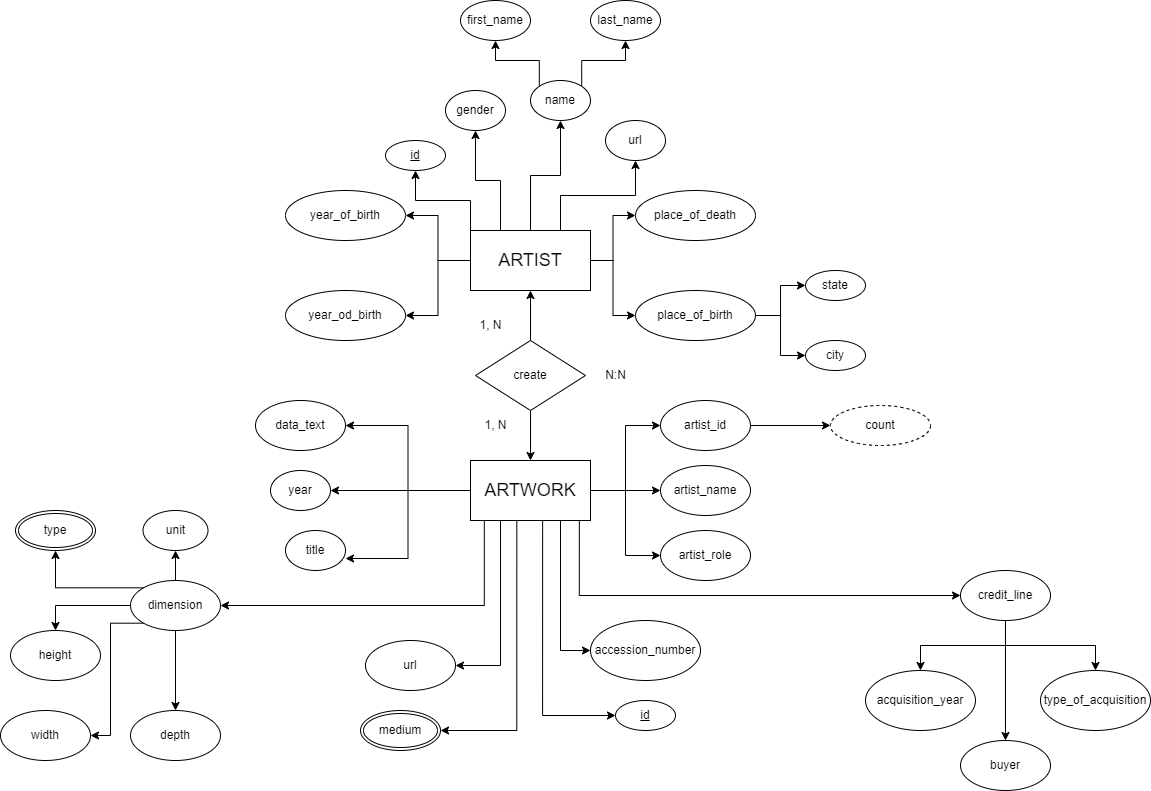

The diagram above was exported from draw.io. Its source (the exported page's mxGraphModel, read from the mxfile embedded in the PNG):
<mxGraphModel dx="3194" dy="1098" grid="1" gridSize="10" guides="1" tooltips="1" connect="1" arrows="1" fold="1" page="1" pageScale="1" pageWidth="1169" pageHeight="827" math="0" shadow="0">
  <root>
    <mxCell id="0" />
    <mxCell id="1" parent="0" />
    <mxCell id="ulLzSocMfDwDQzhPmkqp-11" style="edgeStyle=orthogonalEdgeStyle;rounded=0;orthogonalLoop=1;jettySize=auto;html=1;entryX=1;entryY=0.5;entryDx=0;entryDy=0;" parent="1" source="ulLzSocMfDwDQzhPmkqp-2" target="ulLzSocMfDwDQzhPmkqp-9" edge="1">
      <mxGeometry relative="1" as="geometry" />
    </mxCell>
    <mxCell id="ulLzSocMfDwDQzhPmkqp-12" style="edgeStyle=orthogonalEdgeStyle;rounded=0;orthogonalLoop=1;jettySize=auto;html=1;entryX=1;entryY=0.5;entryDx=0;entryDy=0;" parent="1" source="ulLzSocMfDwDQzhPmkqp-2" target="ulLzSocMfDwDQzhPmkqp-7" edge="1">
      <mxGeometry relative="1" as="geometry" />
    </mxCell>
    <mxCell id="ulLzSocMfDwDQzhPmkqp-14" style="edgeStyle=orthogonalEdgeStyle;rounded=0;orthogonalLoop=1;jettySize=auto;html=1;entryX=0;entryY=0.5;entryDx=0;entryDy=0;" parent="1" source="ulLzSocMfDwDQzhPmkqp-2" target="ulLzSocMfDwDQzhPmkqp-13" edge="1">
      <mxGeometry relative="1" as="geometry" />
    </mxCell>
    <mxCell id="ulLzSocMfDwDQzhPmkqp-20" style="edgeStyle=orthogonalEdgeStyle;rounded=0;orthogonalLoop=1;jettySize=auto;html=1;entryX=0;entryY=0.5;entryDx=0;entryDy=0;" parent="1" source="ulLzSocMfDwDQzhPmkqp-2" target="ulLzSocMfDwDQzhPmkqp-19" edge="1">
      <mxGeometry relative="1" as="geometry" />
    </mxCell>
    <mxCell id="ulLzSocMfDwDQzhPmkqp-22" style="edgeStyle=orthogonalEdgeStyle;rounded=0;orthogonalLoop=1;jettySize=auto;html=1;exitX=0;exitY=0;exitDx=0;exitDy=0;" parent="1" source="ulLzSocMfDwDQzhPmkqp-2" target="ulLzSocMfDwDQzhPmkqp-21" edge="1">
      <mxGeometry relative="1" as="geometry" />
    </mxCell>
    <mxCell id="ulLzSocMfDwDQzhPmkqp-24" style="edgeStyle=orthogonalEdgeStyle;rounded=0;orthogonalLoop=1;jettySize=auto;html=1;exitX=0.25;exitY=0;exitDx=0;exitDy=0;entryX=0.5;entryY=1;entryDx=0;entryDy=0;" parent="1" source="ulLzSocMfDwDQzhPmkqp-2" target="ulLzSocMfDwDQzhPmkqp-23" edge="1">
      <mxGeometry relative="1" as="geometry" />
    </mxCell>
    <mxCell id="ulLzSocMfDwDQzhPmkqp-26" style="edgeStyle=orthogonalEdgeStyle;rounded=0;orthogonalLoop=1;jettySize=auto;html=1;exitX=0.75;exitY=0;exitDx=0;exitDy=0;entryX=0.5;entryY=1;entryDx=0;entryDy=0;" parent="1" source="ulLzSocMfDwDQzhPmkqp-2" target="ulLzSocMfDwDQzhPmkqp-25" edge="1">
      <mxGeometry relative="1" as="geometry" />
    </mxCell>
    <mxCell id="ulLzSocMfDwDQzhPmkqp-28" style="edgeStyle=orthogonalEdgeStyle;rounded=0;orthogonalLoop=1;jettySize=auto;html=1;exitX=0.5;exitY=0;exitDx=0;exitDy=0;entryX=0.5;entryY=1;entryDx=0;entryDy=0;" parent="1" source="ulLzSocMfDwDQzhPmkqp-2" target="ulLzSocMfDwDQzhPmkqp-27" edge="1">
      <mxGeometry relative="1" as="geometry" />
    </mxCell>
    <mxCell id="ulLzSocMfDwDQzhPmkqp-2" value="&lt;font style=&quot;font-size: 18px;&quot;&gt;ARTIST&lt;/font&gt;" style="rounded=0;whiteSpace=wrap;html=1;" parent="1" vertex="1">
      <mxGeometry x="480" y="250" width="120" height="60" as="geometry" />
    </mxCell>
    <mxCell id="ulLzSocMfDwDQzhPmkqp-7" value="year_od_birth" style="ellipse;whiteSpace=wrap;html=1;" parent="1" vertex="1">
      <mxGeometry x="295" y="310" width="120" height="50" as="geometry" />
    </mxCell>
    <mxCell id="ulLzSocMfDwDQzhPmkqp-9" value="year_of_birth" style="ellipse;whiteSpace=wrap;html=1;" parent="1" vertex="1">
      <mxGeometry x="295" y="210" width="120" height="50" as="geometry" />
    </mxCell>
    <mxCell id="ulLzSocMfDwDQzhPmkqp-16" value="" style="edgeStyle=orthogonalEdgeStyle;rounded=0;orthogonalLoop=1;jettySize=auto;html=1;" parent="1" source="ulLzSocMfDwDQzhPmkqp-13" target="ulLzSocMfDwDQzhPmkqp-15" edge="1">
      <mxGeometry relative="1" as="geometry" />
    </mxCell>
    <mxCell id="ulLzSocMfDwDQzhPmkqp-18" style="edgeStyle=orthogonalEdgeStyle;rounded=0;orthogonalLoop=1;jettySize=auto;html=1;entryX=0;entryY=0.5;entryDx=0;entryDy=0;" parent="1" source="ulLzSocMfDwDQzhPmkqp-13" target="ulLzSocMfDwDQzhPmkqp-17" edge="1">
      <mxGeometry relative="1" as="geometry" />
    </mxCell>
    <mxCell id="ulLzSocMfDwDQzhPmkqp-13" value="place_of_birth" style="ellipse;whiteSpace=wrap;html=1;" parent="1" vertex="1">
      <mxGeometry x="645" y="310" width="120" height="50" as="geometry" />
    </mxCell>
    <mxCell id="ulLzSocMfDwDQzhPmkqp-15" value="city" style="ellipse;whiteSpace=wrap;html=1;" parent="1" vertex="1">
      <mxGeometry x="815" y="360" width="60" height="30" as="geometry" />
    </mxCell>
    <mxCell id="ulLzSocMfDwDQzhPmkqp-17" value="state" style="ellipse;whiteSpace=wrap;html=1;" parent="1" vertex="1">
      <mxGeometry x="815" y="290" width="60" height="30" as="geometry" />
    </mxCell>
    <mxCell id="ulLzSocMfDwDQzhPmkqp-19" value="place_of_death" style="ellipse;whiteSpace=wrap;html=1;" parent="1" vertex="1">
      <mxGeometry x="645" y="210" width="120" height="50" as="geometry" />
    </mxCell>
    <mxCell id="ulLzSocMfDwDQzhPmkqp-21" value="&lt;u&gt;id&lt;/u&gt;" style="ellipse;whiteSpace=wrap;html=1;" parent="1" vertex="1">
      <mxGeometry x="395" y="160" width="60" height="30" as="geometry" />
    </mxCell>
    <mxCell id="ulLzSocMfDwDQzhPmkqp-23" value="gender" style="ellipse;whiteSpace=wrap;html=1;" parent="1" vertex="1">
      <mxGeometry x="455" y="110" width="60" height="40" as="geometry" />
    </mxCell>
    <mxCell id="ulLzSocMfDwDQzhPmkqp-25" value="url" style="ellipse;whiteSpace=wrap;html=1;" parent="1" vertex="1">
      <mxGeometry x="615" y="140" width="60" height="40" as="geometry" />
    </mxCell>
    <mxCell id="ulLzSocMfDwDQzhPmkqp-33" style="edgeStyle=orthogonalEdgeStyle;rounded=0;orthogonalLoop=1;jettySize=auto;html=1;exitX=0;exitY=0;exitDx=0;exitDy=0;entryX=0.5;entryY=1;entryDx=0;entryDy=0;" parent="1" source="ulLzSocMfDwDQzhPmkqp-27" target="ulLzSocMfDwDQzhPmkqp-29" edge="1">
      <mxGeometry relative="1" as="geometry" />
    </mxCell>
    <mxCell id="ulLzSocMfDwDQzhPmkqp-34" style="edgeStyle=orthogonalEdgeStyle;rounded=0;orthogonalLoop=1;jettySize=auto;html=1;exitX=1;exitY=0;exitDx=0;exitDy=0;entryX=0.5;entryY=1;entryDx=0;entryDy=0;" parent="1" source="ulLzSocMfDwDQzhPmkqp-27" target="ulLzSocMfDwDQzhPmkqp-30" edge="1">
      <mxGeometry relative="1" as="geometry" />
    </mxCell>
    <mxCell id="ulLzSocMfDwDQzhPmkqp-27" value="name" style="ellipse;whiteSpace=wrap;html=1;" parent="1" vertex="1">
      <mxGeometry x="540" y="100" width="60" height="40" as="geometry" />
    </mxCell>
    <mxCell id="ulLzSocMfDwDQzhPmkqp-29" value="first_name" style="ellipse;whiteSpace=wrap;html=1;" parent="1" vertex="1">
      <mxGeometry x="470" y="20" width="70" height="40" as="geometry" />
    </mxCell>
    <mxCell id="ulLzSocMfDwDQzhPmkqp-30" value="last_name" style="ellipse;whiteSpace=wrap;html=1;" parent="1" vertex="1">
      <mxGeometry x="600" y="20" width="70" height="40" as="geometry" />
    </mxCell>
    <mxCell id="ulLzSocMfDwDQzhPmkqp-36" value="" style="edgeStyle=orthogonalEdgeStyle;rounded=0;orthogonalLoop=1;jettySize=auto;html=1;" parent="1" source="ulLzSocMfDwDQzhPmkqp-35" target="ulLzSocMfDwDQzhPmkqp-2" edge="1">
      <mxGeometry relative="1" as="geometry" />
    </mxCell>
    <mxCell id="ulLzSocMfDwDQzhPmkqp-40" value="" style="edgeStyle=orthogonalEdgeStyle;rounded=0;orthogonalLoop=1;jettySize=auto;html=1;" parent="1" source="ulLzSocMfDwDQzhPmkqp-35" target="ulLzSocMfDwDQzhPmkqp-39" edge="1">
      <mxGeometry relative="1" as="geometry" />
    </mxCell>
    <mxCell id="ulLzSocMfDwDQzhPmkqp-35" value="create" style="rhombus;whiteSpace=wrap;html=1;" parent="1" vertex="1">
      <mxGeometry x="485" y="360" width="110" height="70" as="geometry" />
    </mxCell>
    <mxCell id="ulLzSocMfDwDQzhPmkqp-37" value="N:N" style="text;html=1;align=center;verticalAlign=middle;resizable=0;points=[];autosize=1;strokeColor=none;fillColor=none;" parent="1" vertex="1">
      <mxGeometry x="605" y="380" width="40" height="30" as="geometry" />
    </mxCell>
    <mxCell id="ulLzSocMfDwDQzhPmkqp-38" value="1, N" style="text;html=1;align=center;verticalAlign=middle;resizable=0;points=[];autosize=1;strokeColor=none;fillColor=none;" parent="1" vertex="1">
      <mxGeometry x="475" y="330" width="50" height="30" as="geometry" />
    </mxCell>
    <mxCell id="ulLzSocMfDwDQzhPmkqp-56" style="edgeStyle=orthogonalEdgeStyle;rounded=0;orthogonalLoop=1;jettySize=auto;html=1;exitX=0;exitY=0.5;exitDx=0;exitDy=0;entryX=1;entryY=0.5;entryDx=0;entryDy=0;" parent="1" source="ulLzSocMfDwDQzhPmkqp-39" target="ulLzSocMfDwDQzhPmkqp-42" edge="1">
      <mxGeometry relative="1" as="geometry" />
    </mxCell>
    <mxCell id="ulLzSocMfDwDQzhPmkqp-58" style="edgeStyle=orthogonalEdgeStyle;rounded=0;orthogonalLoop=1;jettySize=auto;html=1;" parent="1" source="ulLzSocMfDwDQzhPmkqp-39" target="ulLzSocMfDwDQzhPmkqp-43" edge="1">
      <mxGeometry relative="1" as="geometry" />
    </mxCell>
    <mxCell id="ulLzSocMfDwDQzhPmkqp-60" value="" style="edgeStyle=orthogonalEdgeStyle;rounded=0;orthogonalLoop=1;jettySize=auto;html=1;" parent="1" source="ulLzSocMfDwDQzhPmkqp-39" target="ulLzSocMfDwDQzhPmkqp-50" edge="1">
      <mxGeometry relative="1" as="geometry" />
    </mxCell>
    <mxCell id="ulLzSocMfDwDQzhPmkqp-61" style="edgeStyle=orthogonalEdgeStyle;rounded=0;orthogonalLoop=1;jettySize=auto;html=1;entryX=0;entryY=0.5;entryDx=0;entryDy=0;" parent="1" source="ulLzSocMfDwDQzhPmkqp-39" target="ulLzSocMfDwDQzhPmkqp-49" edge="1">
      <mxGeometry relative="1" as="geometry" />
    </mxCell>
    <mxCell id="ulLzSocMfDwDQzhPmkqp-62" style="edgeStyle=orthogonalEdgeStyle;rounded=0;orthogonalLoop=1;jettySize=auto;html=1;entryX=0;entryY=0.5;entryDx=0;entryDy=0;" parent="1" source="ulLzSocMfDwDQzhPmkqp-39" target="ulLzSocMfDwDQzhPmkqp-51" edge="1">
      <mxGeometry relative="1" as="geometry" />
    </mxCell>
    <mxCell id="ulLzSocMfDwDQzhPmkqp-100" style="edgeStyle=orthogonalEdgeStyle;rounded=0;orthogonalLoop=1;jettySize=auto;html=1;exitX=0.907;exitY=0.989;exitDx=0;exitDy=0;entryX=0;entryY=0.5;entryDx=0;entryDy=0;exitPerimeter=0;" parent="1" source="ulLzSocMfDwDQzhPmkqp-39" target="ulLzSocMfDwDQzhPmkqp-99" edge="1">
      <mxGeometry relative="1" as="geometry" />
    </mxCell>
    <mxCell id="ulLzSocMfDwDQzhPmkqp-115" style="edgeStyle=orthogonalEdgeStyle;rounded=0;orthogonalLoop=1;jettySize=auto;html=1;exitX=0.115;exitY=0.989;exitDx=0;exitDy=0;entryX=1;entryY=0.5;entryDx=0;entryDy=0;exitPerimeter=0;" parent="1" source="ulLzSocMfDwDQzhPmkqp-39" target="ulLzSocMfDwDQzhPmkqp-81" edge="1">
      <mxGeometry relative="1" as="geometry" />
    </mxCell>
    <mxCell id="ulLzSocMfDwDQzhPmkqp-124" style="edgeStyle=orthogonalEdgeStyle;rounded=0;orthogonalLoop=1;jettySize=auto;html=1;exitX=0.75;exitY=1;exitDx=0;exitDy=0;entryX=0;entryY=0.5;entryDx=0;entryDy=0;" parent="1" source="ulLzSocMfDwDQzhPmkqp-39" target="ulLzSocMfDwDQzhPmkqp-123" edge="1">
      <mxGeometry relative="1" as="geometry" />
    </mxCell>
    <mxCell id="ulLzSocMfDwDQzhPmkqp-128" style="edgeStyle=orthogonalEdgeStyle;rounded=0;orthogonalLoop=1;jettySize=auto;html=1;exitX=0.386;exitY=0.989;exitDx=0;exitDy=0;entryX=1;entryY=0.5;entryDx=0;entryDy=0;fontStyle=4;exitPerimeter=0;" parent="1" source="ulLzSocMfDwDQzhPmkqp-39" target="ulLzSocMfDwDQzhPmkqp-127" edge="1">
      <mxGeometry relative="1" as="geometry" />
    </mxCell>
    <mxCell id="ulLzSocMfDwDQzhPmkqp-135" style="edgeStyle=orthogonalEdgeStyle;rounded=0;orthogonalLoop=1;jettySize=auto;html=1;exitX=0.25;exitY=1;exitDx=0;exitDy=0;entryX=1;entryY=0.5;entryDx=0;entryDy=0;" parent="1" source="ulLzSocMfDwDQzhPmkqp-39" target="ulLzSocMfDwDQzhPmkqp-132" edge="1">
      <mxGeometry relative="1" as="geometry" />
    </mxCell>
    <mxCell id="ulLzSocMfDwDQzhPmkqp-136" style="edgeStyle=orthogonalEdgeStyle;rounded=0;orthogonalLoop=1;jettySize=auto;html=1;exitX=0.601;exitY=0.989;exitDx=0;exitDy=0;entryX=0;entryY=0.5;entryDx=0;entryDy=0;exitPerimeter=0;" parent="1" source="ulLzSocMfDwDQzhPmkqp-39" target="ulLzSocMfDwDQzhPmkqp-125" edge="1">
      <mxGeometry relative="1" as="geometry" />
    </mxCell>
    <mxCell id="ulLzSocMfDwDQzhPmkqp-39" value="&lt;font style=&quot;font-size: 18px;&quot;&gt;ARTWORK&lt;/font&gt;" style="rounded=0;whiteSpace=wrap;html=1;" parent="1" vertex="1">
      <mxGeometry x="480" y="480" width="120" height="60" as="geometry" />
    </mxCell>
    <mxCell id="ulLzSocMfDwDQzhPmkqp-41" value="1, N" style="text;html=1;align=center;verticalAlign=middle;resizable=0;points=[];autosize=1;strokeColor=none;fillColor=none;" parent="1" vertex="1">
      <mxGeometry x="480" y="430" width="50" height="30" as="geometry" />
    </mxCell>
    <mxCell id="ulLzSocMfDwDQzhPmkqp-42" value="data_text" style="ellipse;whiteSpace=wrap;html=1;" parent="1" vertex="1">
      <mxGeometry x="265" y="420" width="90" height="50" as="geometry" />
    </mxCell>
    <mxCell id="ulLzSocMfDwDQzhPmkqp-43" value="year" style="ellipse;whiteSpace=wrap;html=1;" parent="1" vertex="1">
      <mxGeometry x="280" y="490" width="60" height="40" as="geometry" />
    </mxCell>
    <mxCell id="ulLzSocMfDwDQzhPmkqp-44" value="title" style="ellipse;whiteSpace=wrap;html=1;" parent="1" vertex="1">
      <mxGeometry x="295" y="550" width="60" height="40" as="geometry" />
    </mxCell>
    <mxCell id="ulLzSocMfDwDQzhPmkqp-64" value="" style="edgeStyle=orthogonalEdgeStyle;rounded=0;orthogonalLoop=1;jettySize=auto;html=1;" parent="1" source="ulLzSocMfDwDQzhPmkqp-49" target="ulLzSocMfDwDQzhPmkqp-63" edge="1">
      <mxGeometry relative="1" as="geometry" />
    </mxCell>
    <mxCell id="ulLzSocMfDwDQzhPmkqp-49" value="artist_id" style="ellipse;whiteSpace=wrap;html=1;" parent="1" vertex="1">
      <mxGeometry x="670" y="420" width="90" height="50" as="geometry" />
    </mxCell>
    <mxCell id="ulLzSocMfDwDQzhPmkqp-50" value="artist_name" style="ellipse;whiteSpace=wrap;html=1;" parent="1" vertex="1">
      <mxGeometry x="670" y="485" width="90" height="50" as="geometry" />
    </mxCell>
    <mxCell id="ulLzSocMfDwDQzhPmkqp-51" value="artist_role" style="ellipse;whiteSpace=wrap;html=1;" parent="1" vertex="1">
      <mxGeometry x="670" y="550" width="90" height="50" as="geometry" />
    </mxCell>
    <mxCell id="ulLzSocMfDwDQzhPmkqp-59" style="edgeStyle=orthogonalEdgeStyle;rounded=0;orthogonalLoop=1;jettySize=auto;html=1;entryX=1;entryY=0.7;entryDx=0;entryDy=0;entryPerimeter=0;" parent="1" source="ulLzSocMfDwDQzhPmkqp-39" target="ulLzSocMfDwDQzhPmkqp-44" edge="1">
      <mxGeometry relative="1" as="geometry" />
    </mxCell>
    <mxCell id="ulLzSocMfDwDQzhPmkqp-63" value="count" style="ellipse;whiteSpace=wrap;html=1;align=center;dashed=1;" parent="1" vertex="1">
      <mxGeometry x="840" y="425" width="100" height="40" as="geometry" />
    </mxCell>
    <mxCell id="ulLzSocMfDwDQzhPmkqp-73" value="type" style="ellipse;shape=doubleEllipse;margin=3;whiteSpace=wrap;html=1;align=center;" parent="1" vertex="1">
      <mxGeometry x="25" y="530" width="80" height="40" as="geometry" />
    </mxCell>
    <mxCell id="ulLzSocMfDwDQzhPmkqp-116" value="" style="edgeStyle=orthogonalEdgeStyle;rounded=0;orthogonalLoop=1;jettySize=auto;html=1;" parent="1" source="ulLzSocMfDwDQzhPmkqp-81" target="ulLzSocMfDwDQzhPmkqp-82" edge="1">
      <mxGeometry relative="1" as="geometry" />
    </mxCell>
    <mxCell id="ulLzSocMfDwDQzhPmkqp-118" style="edgeStyle=orthogonalEdgeStyle;rounded=0;orthogonalLoop=1;jettySize=auto;html=1;exitX=0;exitY=0;exitDx=0;exitDy=0;entryX=0.5;entryY=1;entryDx=0;entryDy=0;" parent="1" source="ulLzSocMfDwDQzhPmkqp-81" target="ulLzSocMfDwDQzhPmkqp-73" edge="1">
      <mxGeometry relative="1" as="geometry" />
    </mxCell>
    <mxCell id="ulLzSocMfDwDQzhPmkqp-120" style="edgeStyle=orthogonalEdgeStyle;rounded=0;orthogonalLoop=1;jettySize=auto;html=1;exitX=0;exitY=0.5;exitDx=0;exitDy=0;entryX=0.5;entryY=0;entryDx=0;entryDy=0;" parent="1" source="ulLzSocMfDwDQzhPmkqp-81" target="ulLzSocMfDwDQzhPmkqp-85" edge="1">
      <mxGeometry relative="1" as="geometry" />
    </mxCell>
    <mxCell id="ulLzSocMfDwDQzhPmkqp-121" value="" style="edgeStyle=orthogonalEdgeStyle;rounded=0;orthogonalLoop=1;jettySize=auto;html=1;" parent="1" source="ulLzSocMfDwDQzhPmkqp-81" target="ulLzSocMfDwDQzhPmkqp-87" edge="1">
      <mxGeometry relative="1" as="geometry" />
    </mxCell>
    <mxCell id="ulLzSocMfDwDQzhPmkqp-130" style="edgeStyle=orthogonalEdgeStyle;rounded=0;orthogonalLoop=1;jettySize=auto;html=1;exitX=0;exitY=1;exitDx=0;exitDy=0;entryX=1;entryY=0.5;entryDx=0;entryDy=0;" parent="1" source="ulLzSocMfDwDQzhPmkqp-81" target="ulLzSocMfDwDQzhPmkqp-88" edge="1">
      <mxGeometry relative="1" as="geometry" />
    </mxCell>
    <mxCell id="ulLzSocMfDwDQzhPmkqp-81" value="dimension" style="ellipse;whiteSpace=wrap;html=1;" parent="1" vertex="1">
      <mxGeometry x="140" y="600" width="90" height="50" as="geometry" />
    </mxCell>
    <mxCell id="ulLzSocMfDwDQzhPmkqp-82" value="unit" style="ellipse;whiteSpace=wrap;html=1;align=center;" parent="1" vertex="1">
      <mxGeometry x="152.5" y="530" width="65" height="40" as="geometry" />
    </mxCell>
    <mxCell id="ulLzSocMfDwDQzhPmkqp-87" value="depth" style="ellipse;whiteSpace=wrap;html=1;" parent="1" vertex="1">
      <mxGeometry x="140" y="730" width="90" height="50" as="geometry" />
    </mxCell>
    <mxCell id="ulLzSocMfDwDQzhPmkqp-88" value="width" style="ellipse;whiteSpace=wrap;html=1;" parent="1" vertex="1">
      <mxGeometry x="10" y="730" width="90" height="50" as="geometry" />
    </mxCell>
    <mxCell id="ulLzSocMfDwDQzhPmkqp-105" value="" style="edgeStyle=orthogonalEdgeStyle;rounded=0;orthogonalLoop=1;jettySize=auto;html=1;" parent="1" source="ulLzSocMfDwDQzhPmkqp-99" target="ulLzSocMfDwDQzhPmkqp-103" edge="1">
      <mxGeometry relative="1" as="geometry" />
    </mxCell>
    <mxCell id="ulLzSocMfDwDQzhPmkqp-106" style="edgeStyle=orthogonalEdgeStyle;rounded=0;orthogonalLoop=1;jettySize=auto;html=1;entryX=0.5;entryY=0;entryDx=0;entryDy=0;" parent="1" source="ulLzSocMfDwDQzhPmkqp-99" target="ulLzSocMfDwDQzhPmkqp-102" edge="1">
      <mxGeometry relative="1" as="geometry" />
    </mxCell>
    <mxCell id="ulLzSocMfDwDQzhPmkqp-107" style="edgeStyle=orthogonalEdgeStyle;rounded=0;orthogonalLoop=1;jettySize=auto;html=1;entryX=0.5;entryY=0;entryDx=0;entryDy=0;" parent="1" source="ulLzSocMfDwDQzhPmkqp-99" target="ulLzSocMfDwDQzhPmkqp-104" edge="1">
      <mxGeometry relative="1" as="geometry" />
    </mxCell>
    <mxCell id="ulLzSocMfDwDQzhPmkqp-99" value="credit_line" style="ellipse;whiteSpace=wrap;html=1;" parent="1" vertex="1">
      <mxGeometry x="970" y="590" width="90" height="50" as="geometry" />
    </mxCell>
    <mxCell id="ulLzSocMfDwDQzhPmkqp-102" value="type_of_acquisition" style="ellipse;whiteSpace=wrap;html=1;" parent="1" vertex="1">
      <mxGeometry x="1050" y="690" width="110" height="60" as="geometry" />
    </mxCell>
    <mxCell id="ulLzSocMfDwDQzhPmkqp-103" value="acquisition_year" style="ellipse;whiteSpace=wrap;html=1;" parent="1" vertex="1">
      <mxGeometry x="875" y="690" width="110" height="60" as="geometry" />
    </mxCell>
    <mxCell id="ulLzSocMfDwDQzhPmkqp-104" value="buyer" style="ellipse;whiteSpace=wrap;html=1;" parent="1" vertex="1">
      <mxGeometry x="970" y="760" width="90" height="50" as="geometry" />
    </mxCell>
    <mxCell id="ulLzSocMfDwDQzhPmkqp-85" value="height" style="ellipse;whiteSpace=wrap;html=1;" parent="1" vertex="1">
      <mxGeometry x="20" y="650" width="90" height="50" as="geometry" />
    </mxCell>
    <mxCell id="ulLzSocMfDwDQzhPmkqp-123" value="accession_number" style="ellipse;whiteSpace=wrap;html=1;" parent="1" vertex="1">
      <mxGeometry x="600" y="640" width="110" height="60" as="geometry" />
    </mxCell>
    <mxCell id="ulLzSocMfDwDQzhPmkqp-125" value="&lt;u&gt;id&lt;/u&gt;" style="ellipse;whiteSpace=wrap;html=1;" parent="1" vertex="1">
      <mxGeometry x="625" y="720" width="60" height="30" as="geometry" />
    </mxCell>
    <mxCell id="ulLzSocMfDwDQzhPmkqp-127" value="medium" style="ellipse;shape=doubleEllipse;margin=3;whiteSpace=wrap;html=1;align=center;" parent="1" vertex="1">
      <mxGeometry x="370" y="730" width="80" height="40" as="geometry" />
    </mxCell>
    <mxCell id="ulLzSocMfDwDQzhPmkqp-132" value="url" style="ellipse;whiteSpace=wrap;html=1;" parent="1" vertex="1">
      <mxGeometry x="375" y="660" width="90" height="50" as="geometry" />
    </mxCell>
  </root>
</mxGraphModel>